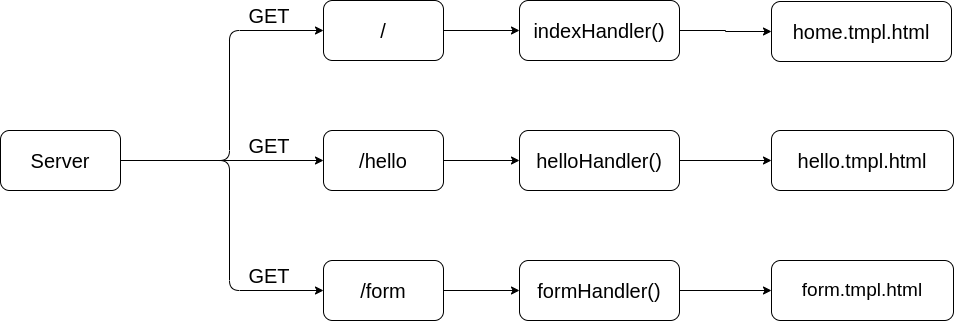

The diagram above was exported from draw.io. Its source (the exported page's mxGraphModel, read from the mxfile embedded in the PNG):
<mxGraphModel dx="1068" dy="374" grid="1" gridSize="10" guides="1" tooltips="1" connect="1" arrows="1" fold="1" page="1" pageScale="1" pageWidth="827" pageHeight="1169" math="0" shadow="0">
  <root>
    <mxCell id="0" />
    <mxCell id="1" parent="0" />
    <mxCell id="4" style="edgeStyle=none;html=1;entryX=0;entryY=0.5;entryDx=0;entryDy=0;" parent="1" source="U1SlVXEc2Paa0shxDuwU-1" target="U1SlVXEc2Paa0shxDuwU-3" edge="1">
      <mxGeometry relative="1" as="geometry" />
    </mxCell>
    <mxCell id="5" style="edgeStyle=none;html=1;entryX=0;entryY=0.5;entryDx=0;entryDy=0;" parent="1" source="U1SlVXEc2Paa0shxDuwU-1" target="U1SlVXEc2Paa0shxDuwU-2" edge="1">
      <mxGeometry relative="1" as="geometry">
        <Array as="points">
          <mxPoint x="240" y="250" />
          <mxPoint x="240" y="120" />
        </Array>
      </mxGeometry>
    </mxCell>
    <mxCell id="6" style="edgeStyle=none;html=1;entryX=0;entryY=0.5;entryDx=0;entryDy=0;" parent="1" source="U1SlVXEc2Paa0shxDuwU-1" target="U1SlVXEc2Paa0shxDuwU-4" edge="1">
      <mxGeometry relative="1" as="geometry">
        <Array as="points">
          <mxPoint x="240" y="250" />
          <mxPoint x="240" y="380" />
        </Array>
      </mxGeometry>
    </mxCell>
    <mxCell id="U1SlVXEc2Paa0shxDuwU-1" value="&lt;font style=&quot;font-size: 20px;&quot;&gt;Server&lt;/font&gt;" style="rounded=1;whiteSpace=wrap;html=1;" parent="1" vertex="1">
      <mxGeometry x="11" y="220" width="120" height="60" as="geometry" />
    </mxCell>
    <mxCell id="NC20kA_ilyJnd-zjCl4B-13" style="edgeStyle=orthogonalEdgeStyle;rounded=0;orthogonalLoop=1;jettySize=auto;html=1;entryX=0;entryY=0.5;entryDx=0;entryDy=0;" parent="1" source="U1SlVXEc2Paa0shxDuwU-2" target="NC20kA_ilyJnd-zjCl4B-12" edge="1">
      <mxGeometry relative="1" as="geometry" />
    </mxCell>
    <mxCell id="U1SlVXEc2Paa0shxDuwU-2" value="&lt;font style=&quot;font-size: 20px;&quot;&gt;/&lt;/font&gt;" style="rounded=1;whiteSpace=wrap;html=1;" parent="1" vertex="1">
      <mxGeometry x="334" y="90" width="120" height="60" as="geometry" />
    </mxCell>
    <mxCell id="NC20kA_ilyJnd-zjCl4B-30" style="edgeStyle=orthogonalEdgeStyle;rounded=0;orthogonalLoop=1;jettySize=auto;html=1;entryX=0;entryY=0.5;entryDx=0;entryDy=0;fontSize=20;" parent="1" source="U1SlVXEc2Paa0shxDuwU-3" target="NC20kA_ilyJnd-zjCl4B-29" edge="1">
      <mxGeometry relative="1" as="geometry" />
    </mxCell>
    <mxCell id="U1SlVXEc2Paa0shxDuwU-3" value="&lt;font style=&quot;font-size: 20px;&quot;&gt;/hello&lt;/font&gt;" style="rounded=1;whiteSpace=wrap;html=1;" parent="1" vertex="1">
      <mxGeometry x="334" y="220" width="120" height="60" as="geometry" />
    </mxCell>
    <mxCell id="NC20kA_ilyJnd-zjCl4B-32" style="edgeStyle=orthogonalEdgeStyle;rounded=0;orthogonalLoop=1;jettySize=auto;html=1;fontSize=20;" parent="1" source="U1SlVXEc2Paa0shxDuwU-4" target="U1SlVXEc2Paa0shxDuwU-10" edge="1">
      <mxGeometry relative="1" as="geometry" />
    </mxCell>
    <mxCell id="U1SlVXEc2Paa0shxDuwU-4" value="&lt;font style=&quot;font-size: 20px;&quot;&gt;/form&lt;/font&gt;" style="rounded=1;whiteSpace=wrap;html=1;" parent="1" vertex="1">
      <mxGeometry x="334" y="350" width="120" height="60" as="geometry" />
    </mxCell>
    <mxCell id="11" style="edgeStyle=none;html=1;entryX=0;entryY=0.5;entryDx=0;entryDy=0;" parent="1" source="U1SlVXEc2Paa0shxDuwU-10" target="U1SlVXEc2Paa0shxDuwU-11" edge="1">
      <mxGeometry relative="1" as="geometry" />
    </mxCell>
    <mxCell id="U1SlVXEc2Paa0shxDuwU-10" value="&lt;font style=&quot;font-size: 20px;&quot;&gt;formHandler()&lt;/font&gt;" style="rounded=1;whiteSpace=wrap;html=1;" parent="1" vertex="1">
      <mxGeometry x="530" y="350" width="160" height="60" as="geometry" />
    </mxCell>
    <mxCell id="U1SlVXEc2Paa0shxDuwU-11" value="&lt;font style=&quot;font-size: 19px;&quot;&gt;form.tmpl.html&lt;/font&gt;" style="rounded=1;whiteSpace=wrap;html=1;" parent="1" vertex="1">
      <mxGeometry x="782" y="350" width="182" height="60" as="geometry" />
    </mxCell>
    <mxCell id="U1SlVXEc2Paa0shxDuwU-12" value="&lt;font style=&quot;font-size: 20px;&quot;&gt;hello.tmpl.html&lt;/font&gt;" style="rounded=1;whiteSpace=wrap;html=1;" parent="1" vertex="1">
      <mxGeometry x="782" y="220" width="182" height="60" as="geometry" />
    </mxCell>
    <mxCell id="U1SlVXEc2Paa0shxDuwU-13" value="&lt;font style=&quot;font-size: 20px&quot;&gt;home.tmpl.html&lt;/font&gt;" style="rounded=1;whiteSpace=wrap;html=1;" parent="1" vertex="1">
      <mxGeometry x="782" y="91" width="180" height="60" as="geometry" />
    </mxCell>
    <mxCell id="NC20kA_ilyJnd-zjCl4B-16" style="edgeStyle=orthogonalEdgeStyle;rounded=0;orthogonalLoop=1;jettySize=auto;html=1;entryX=0;entryY=0.5;entryDx=0;entryDy=0;fontSize=20;" parent="1" source="NC20kA_ilyJnd-zjCl4B-12" target="U1SlVXEc2Paa0shxDuwU-13" edge="1">
      <mxGeometry relative="1" as="geometry" />
    </mxCell>
    <mxCell id="NC20kA_ilyJnd-zjCl4B-12" value="&lt;font style=&quot;font-size: 20px;&quot;&gt;indexHandler()&lt;/font&gt;" style="rounded=1;whiteSpace=wrap;html=1;" parent="1" vertex="1">
      <mxGeometry x="530" y="90" width="160" height="60" as="geometry" />
    </mxCell>
    <mxCell id="NC20kA_ilyJnd-zjCl4B-26" value="GET" style="text;html=1;strokeColor=none;fillColor=none;align=center;verticalAlign=middle;whiteSpace=wrap;rounded=0;fontSize=20;" parent="1" vertex="1">
      <mxGeometry x="250" y="90" width="60" height="30" as="geometry" />
    </mxCell>
    <mxCell id="NC20kA_ilyJnd-zjCl4B-27" value="GET" style="text;html=1;strokeColor=none;fillColor=none;align=center;verticalAlign=middle;whiteSpace=wrap;rounded=0;fontSize=20;" parent="1" vertex="1">
      <mxGeometry x="250" y="220" width="60" height="30" as="geometry" />
    </mxCell>
    <mxCell id="NC20kA_ilyJnd-zjCl4B-28" value="GET" style="text;html=1;strokeColor=none;fillColor=none;align=center;verticalAlign=middle;whiteSpace=wrap;rounded=0;fontSize=20;" parent="1" vertex="1">
      <mxGeometry x="250" y="350" width="60" height="30" as="geometry" />
    </mxCell>
    <mxCell id="NC20kA_ilyJnd-zjCl4B-31" style="edgeStyle=orthogonalEdgeStyle;rounded=0;orthogonalLoop=1;jettySize=auto;html=1;entryX=0;entryY=0.5;entryDx=0;entryDy=0;fontSize=20;" parent="1" source="NC20kA_ilyJnd-zjCl4B-29" target="U1SlVXEc2Paa0shxDuwU-12" edge="1">
      <mxGeometry relative="1" as="geometry" />
    </mxCell>
    <mxCell id="NC20kA_ilyJnd-zjCl4B-29" value="&lt;font style=&quot;font-size: 20px;&quot;&gt;helloHandler()&lt;/font&gt;" style="rounded=1;whiteSpace=wrap;html=1;" parent="1" vertex="1">
      <mxGeometry x="530" y="220" width="160" height="60" as="geometry" />
    </mxCell>
  </root>
</mxGraphModel>